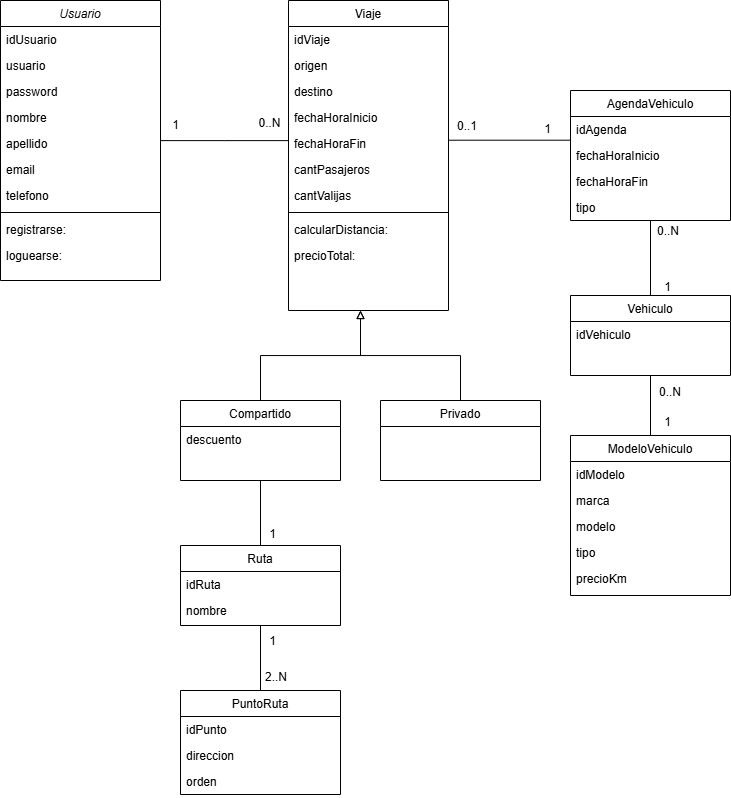

The diagram above was exported from draw.io. Its source (the exported page's mxGraphModel, read from the mxfile embedded in the PNG):
<mxGraphModel dx="1084" dy="562" grid="1" gridSize="10" guides="1" tooltips="1" connect="1" arrows="1" fold="1" page="1" pageScale="1" pageWidth="827" pageHeight="1169" math="0" shadow="0">
  <root>
    <mxCell id="WIyWlLk6GJQsqaUBKTNV-0" />
    <mxCell id="WIyWlLk6GJQsqaUBKTNV-1" parent="WIyWlLk6GJQsqaUBKTNV-0" />
    <mxCell id="zkfFHV4jXpPFQw0GAbJ--0" parent="WIyWlLk6GJQsqaUBKTNV-1" style="swimlane;fontStyle=2;align=center;verticalAlign=top;childLayout=stackLayout;horizontal=1;startSize=26;horizontalStack=0;resizeParent=1;resizeLast=0;collapsible=1;marginBottom=0;rounded=0;shadow=0;strokeWidth=1;" value="Usuario" vertex="1">
      <mxGeometry height="280" width="160" x="40" y="40" as="geometry">
        <mxRectangle height="26" width="160" x="220" y="50" as="alternateBounds" />
      </mxGeometry>
    </mxCell>
    <mxCell id="_iTLoKrd_7Z-TNDQSb-S-11" parent="zkfFHV4jXpPFQw0GAbJ--0" style="text;align=left;verticalAlign=top;spacingLeft=4;spacingRight=4;overflow=hidden;rotatable=0;points=[[0,0.5],[1,0.5]];portConstraint=eastwest;" value="idUsuario" vertex="1">
      <mxGeometry height="26" width="160" y="26" as="geometry" />
    </mxCell>
    <mxCell id="zkfFHV4jXpPFQw0GAbJ--5" parent="zkfFHV4jXpPFQw0GAbJ--0" style="text;align=left;verticalAlign=top;spacingLeft=4;spacingRight=4;overflow=hidden;rotatable=0;points=[[0,0.5],[1,0.5]];portConstraint=eastwest;" value="usuario" vertex="1">
      <mxGeometry height="26" width="160" y="52" as="geometry" />
    </mxCell>
    <mxCell id="_iTLoKrd_7Z-TNDQSb-S-10" parent="zkfFHV4jXpPFQw0GAbJ--0" style="text;align=left;verticalAlign=top;spacingLeft=4;spacingRight=4;overflow=hidden;rotatable=0;points=[[0,0.5],[1,0.5]];portConstraint=eastwest;" value="password" vertex="1">
      <mxGeometry height="26" width="160" y="78" as="geometry" />
    </mxCell>
    <mxCell id="zkfFHV4jXpPFQw0GAbJ--1" parent="zkfFHV4jXpPFQw0GAbJ--0" style="text;align=left;verticalAlign=top;spacingLeft=4;spacingRight=4;overflow=hidden;rotatable=0;points=[[0,0.5],[1,0.5]];portConstraint=eastwest;" value="nombre" vertex="1">
      <mxGeometry height="26" width="160" y="104" as="geometry" />
    </mxCell>
    <mxCell id="zkfFHV4jXpPFQw0GAbJ--2" parent="zkfFHV4jXpPFQw0GAbJ--0" style="text;align=left;verticalAlign=top;spacingLeft=4;spacingRight=4;overflow=hidden;rotatable=0;points=[[0,0.5],[1,0.5]];portConstraint=eastwest;rounded=0;shadow=0;html=0;" value="apellido" vertex="1">
      <mxGeometry height="26" width="160" y="130" as="geometry" />
    </mxCell>
    <mxCell id="zkfFHV4jXpPFQw0GAbJ--3" parent="zkfFHV4jXpPFQw0GAbJ--0" style="text;align=left;verticalAlign=top;spacingLeft=4;spacingRight=4;overflow=hidden;rotatable=0;points=[[0,0.5],[1,0.5]];portConstraint=eastwest;rounded=0;shadow=0;html=0;" value="email" vertex="1">
      <mxGeometry height="26" width="160" y="156" as="geometry" />
    </mxCell>
    <mxCell id="_iTLoKrd_7Z-TNDQSb-S-9" parent="zkfFHV4jXpPFQw0GAbJ--0" style="text;align=left;verticalAlign=top;spacingLeft=4;spacingRight=4;overflow=hidden;rotatable=0;points=[[0,0.5],[1,0.5]];portConstraint=eastwest;" value="telefono" vertex="1">
      <mxGeometry height="26" width="160" y="182" as="geometry" />
    </mxCell>
    <mxCell id="aBahSLQx1NDOtEUJREox-6" parent="zkfFHV4jXpPFQw0GAbJ--0" style="line;strokeWidth=1;fillColor=none;align=left;verticalAlign=middle;spacingTop=-1;spacingLeft=3;spacingRight=3;rotatable=0;labelPosition=right;points=[];portConstraint=eastwest;strokeColor=inherit;" value="" vertex="1">
      <mxGeometry height="8" width="160" y="208" as="geometry" />
    </mxCell>
    <mxCell id="aBahSLQx1NDOtEUJREox-7" parent="zkfFHV4jXpPFQw0GAbJ--0" style="text;align=left;verticalAlign=top;spacingLeft=4;spacingRight=4;overflow=hidden;rotatable=0;points=[[0,0.5],[1,0.5]];portConstraint=eastwest;" value="registrarse:" vertex="1">
      <mxGeometry height="26" width="160" y="216" as="geometry" />
    </mxCell>
    <mxCell id="aBahSLQx1NDOtEUJREox-8" parent="zkfFHV4jXpPFQw0GAbJ--0" style="text;align=left;verticalAlign=top;spacingLeft=4;spacingRight=4;overflow=hidden;rotatable=0;points=[[0,0.5],[1,0.5]];portConstraint=eastwest;" value="loguearse:" vertex="1">
      <mxGeometry height="26" width="160" y="242" as="geometry" />
    </mxCell>
    <mxCell id="aBahSLQx1NDOtEUJREox-15" edge="1" parent="WIyWlLk6GJQsqaUBKTNV-1" source="zkfFHV4jXpPFQw0GAbJ--17" style="edgeStyle=orthogonalEdgeStyle;rounded=0;orthogonalLoop=1;jettySize=auto;html=1;endArrow=none;endFill=0;startArrow=block;startFill=0;" target="aBahSLQx1NDOtEUJREox-10">
      <mxGeometry relative="1" as="geometry">
        <Array as="points">
          <mxPoint x="400" y="395" />
          <mxPoint x="300" y="395" />
        </Array>
      </mxGeometry>
    </mxCell>
    <mxCell id="aBahSLQx1NDOtEUJREox-16" edge="1" parent="WIyWlLk6GJQsqaUBKTNV-1" style="edgeStyle=orthogonalEdgeStyle;rounded=0;orthogonalLoop=1;jettySize=auto;html=1;entryX=0.5;entryY=0;entryDx=0;entryDy=0;endArrow=none;endFill=0;startArrow=block;startFill=0;" target="aBahSLQx1NDOtEUJREox-12">
      <mxGeometry relative="1" as="geometry">
        <Array as="points">
          <mxPoint x="400" y="350" />
          <mxPoint x="400" y="395" />
          <mxPoint x="500" y="395" />
        </Array>
        <mxPoint x="400" y="350" as="sourcePoint" />
      </mxGeometry>
    </mxCell>
    <mxCell id="zkfFHV4jXpPFQw0GAbJ--17" parent="WIyWlLk6GJQsqaUBKTNV-1" style="swimlane;fontStyle=0;align=center;verticalAlign=top;childLayout=stackLayout;horizontal=1;startSize=26;horizontalStack=0;resizeParent=1;resizeLast=0;collapsible=1;marginBottom=0;rounded=0;shadow=0;strokeWidth=1;" value="Viaje" vertex="1">
      <mxGeometry height="310" width="160" x="328" y="40" as="geometry">
        <mxRectangle height="26" width="160" x="550" y="140" as="alternateBounds" />
      </mxGeometry>
    </mxCell>
    <mxCell id="zkfFHV4jXpPFQw0GAbJ--18" parent="zkfFHV4jXpPFQw0GAbJ--17" style="text;align=left;verticalAlign=top;spacingLeft=4;spacingRight=4;overflow=hidden;rotatable=0;points=[[0,0.5],[1,0.5]];portConstraint=eastwest;" value="idViaje" vertex="1">
      <mxGeometry height="26" width="160" y="26" as="geometry" />
    </mxCell>
    <mxCell id="zkfFHV4jXpPFQw0GAbJ--19" parent="zkfFHV4jXpPFQw0GAbJ--17" style="text;align=left;verticalAlign=top;spacingLeft=4;spacingRight=4;overflow=hidden;rotatable=0;points=[[0,0.5],[1,0.5]];portConstraint=eastwest;rounded=0;shadow=0;html=0;" value="origen" vertex="1">
      <mxGeometry height="26" width="160" y="52" as="geometry" />
    </mxCell>
    <mxCell id="zkfFHV4jXpPFQw0GAbJ--20" parent="zkfFHV4jXpPFQw0GAbJ--17" style="text;align=left;verticalAlign=top;spacingLeft=4;spacingRight=4;overflow=hidden;rotatable=0;points=[[0,0.5],[1,0.5]];portConstraint=eastwest;rounded=0;shadow=0;html=0;" value="destino" vertex="1">
      <mxGeometry height="26" width="160" y="78" as="geometry" />
    </mxCell>
    <mxCell id="zkfFHV4jXpPFQw0GAbJ--21" parent="zkfFHV4jXpPFQw0GAbJ--17" style="text;align=left;verticalAlign=top;spacingLeft=4;spacingRight=4;overflow=hidden;rotatable=0;points=[[0,0.5],[1,0.5]];portConstraint=eastwest;rounded=0;shadow=0;html=0;" value="fechaHoraInicio" vertex="1">
      <mxGeometry height="26" width="160" y="104" as="geometry" />
    </mxCell>
    <mxCell id="_iTLoKrd_7Z-TNDQSb-S-51" parent="zkfFHV4jXpPFQw0GAbJ--17" style="text;align=left;verticalAlign=top;spacingLeft=4;spacingRight=4;overflow=hidden;rotatable=0;points=[[0,0.5],[1,0.5]];portConstraint=eastwest;rounded=0;shadow=0;html=0;" value="fechaHoraFin" vertex="1">
      <mxGeometry height="26" width="160" y="130" as="geometry" />
    </mxCell>
    <mxCell id="zkfFHV4jXpPFQw0GAbJ--22" parent="zkfFHV4jXpPFQw0GAbJ--17" style="text;align=left;verticalAlign=top;spacingLeft=4;spacingRight=4;overflow=hidden;rotatable=0;points=[[0,0.5],[1,0.5]];portConstraint=eastwest;rounded=0;shadow=0;html=0;" value="cantPasajeros" vertex="1">
      <mxGeometry height="26" width="160" y="156" as="geometry" />
    </mxCell>
    <mxCell id="aBahSLQx1NDOtEUJREox-17" parent="zkfFHV4jXpPFQw0GAbJ--17" style="text;align=left;verticalAlign=top;spacingLeft=4;spacingRight=4;overflow=hidden;rotatable=0;points=[[0,0.5],[1,0.5]];portConstraint=eastwest;rounded=0;shadow=0;html=0;" value="cantValijas" vertex="1">
      <mxGeometry height="26" width="160" y="182" as="geometry" />
    </mxCell>
    <mxCell id="_iTLoKrd_7Z-TNDQSb-S-41" parent="zkfFHV4jXpPFQw0GAbJ--17" style="line;strokeWidth=1;fillColor=none;align=left;verticalAlign=middle;spacingTop=-1;spacingLeft=3;spacingRight=3;rotatable=0;labelPosition=right;points=[];portConstraint=eastwest;strokeColor=inherit;" value="" vertex="1">
      <mxGeometry height="8" width="160" y="208" as="geometry" />
    </mxCell>
    <mxCell id="aBahSLQx1NDOtEUJREox-4" parent="zkfFHV4jXpPFQw0GAbJ--17" style="text;align=left;verticalAlign=top;spacingLeft=4;spacingRight=4;overflow=hidden;rotatable=0;points=[[0,0.5],[1,0.5]];portConstraint=eastwest;rounded=0;shadow=0;html=0;" value="calcularDistancia:" vertex="1">
      <mxGeometry height="26" width="160" y="216" as="geometry" />
    </mxCell>
    <mxCell id="_iTLoKrd_7Z-TNDQSb-S-44" parent="zkfFHV4jXpPFQw0GAbJ--17" style="text;align=left;verticalAlign=top;spacingLeft=4;spacingRight=4;overflow=hidden;rotatable=0;points=[[0,0.5],[1,0.5]];portConstraint=eastwest;rounded=0;shadow=0;html=0;" value="precioTotal:" vertex="1">
      <mxGeometry height="26" width="160" y="242" as="geometry" />
    </mxCell>
    <mxCell id="zkfFHV4jXpPFQw0GAbJ--26" edge="1" parent="WIyWlLk6GJQsqaUBKTNV-1" source="zkfFHV4jXpPFQw0GAbJ--0" style="endArrow=none;shadow=0;strokeWidth=1;rounded=0;curved=0;endFill=0;edgeStyle=elbowEdgeStyle;elbow=vertical;" target="zkfFHV4jXpPFQw0GAbJ--17" value="">
      <mxGeometry relative="1" x="0.5" y="41" as="geometry">
        <mxPoint x="-40" y="32" as="offset" />
        <mxPoint x="200" y="212" as="sourcePoint" />
        <mxPoint x="360" y="212" as="targetPoint" />
      </mxGeometry>
    </mxCell>
    <mxCell id="zkfFHV4jXpPFQw0GAbJ--28" connectable="0" parent="zkfFHV4jXpPFQw0GAbJ--26" style="resizable=0;align=right;verticalAlign=bottom;labelBackgroundColor=none;fontSize=12;" value="0..N" vertex="1">
      <mxGeometry relative="1" x="1" as="geometry">
        <mxPoint x="-7" y="-9" as="offset" />
      </mxGeometry>
    </mxCell>
    <mxCell id="_iTLoKrd_7Z-TNDQSb-S-12" parent="WIyWlLk6GJQsqaUBKTNV-1" style="swimlane;fontStyle=0;align=center;verticalAlign=top;childLayout=stackLayout;horizontal=1;startSize=26;horizontalStack=0;resizeParent=1;resizeLast=0;collapsible=1;marginBottom=0;rounded=0;shadow=0;strokeWidth=1;" value="ModeloVehiculo" vertex="1">
      <mxGeometry height="160" width="160" x="610" y="475" as="geometry">
        <mxRectangle height="26" width="160" x="550" y="140" as="alternateBounds" />
      </mxGeometry>
    </mxCell>
    <mxCell id="_iTLoKrd_7Z-TNDQSb-S-13" parent="_iTLoKrd_7Z-TNDQSb-S-12" style="text;align=left;verticalAlign=top;spacingLeft=4;spacingRight=4;overflow=hidden;rotatable=0;points=[[0,0.5],[1,0.5]];portConstraint=eastwest;" value="idModelo" vertex="1">
      <mxGeometry height="26" width="160" y="26" as="geometry" />
    </mxCell>
    <mxCell id="_iTLoKrd_7Z-TNDQSb-S-15" parent="_iTLoKrd_7Z-TNDQSb-S-12" style="text;align=left;verticalAlign=top;spacingLeft=4;spacingRight=4;overflow=hidden;rotatable=0;points=[[0,0.5],[1,0.5]];portConstraint=eastwest;rounded=0;shadow=0;html=0;" value="marca" vertex="1">
      <mxGeometry height="26" width="160" y="52" as="geometry" />
    </mxCell>
    <mxCell id="_iTLoKrd_7Z-TNDQSb-S-14" parent="_iTLoKrd_7Z-TNDQSb-S-12" style="text;align=left;verticalAlign=top;spacingLeft=4;spacingRight=4;overflow=hidden;rotatable=0;points=[[0,0.5],[1,0.5]];portConstraint=eastwest;rounded=0;shadow=0;html=0;" value="modelo" vertex="1">
      <mxGeometry height="26" width="160" y="78" as="geometry" />
    </mxCell>
    <mxCell id="_iTLoKrd_7Z-TNDQSb-S-16" parent="_iTLoKrd_7Z-TNDQSb-S-12" style="text;align=left;verticalAlign=top;spacingLeft=4;spacingRight=4;overflow=hidden;rotatable=0;points=[[0,0.5],[1,0.5]];portConstraint=eastwest;rounded=0;shadow=0;html=0;" value="tipo" vertex="1">
      <mxGeometry height="26" width="160" y="104" as="geometry" />
    </mxCell>
    <mxCell id="_iTLoKrd_7Z-TNDQSb-S-17" parent="_iTLoKrd_7Z-TNDQSb-S-12" style="text;align=left;verticalAlign=top;spacingLeft=4;spacingRight=4;overflow=hidden;rotatable=0;points=[[0,0.5],[1,0.5]];portConstraint=eastwest;rounded=0;shadow=0;html=0;" value="precioKm" vertex="1">
      <mxGeometry height="26" width="160" y="130" as="geometry" />
    </mxCell>
    <mxCell id="_iTLoKrd_7Z-TNDQSb-S-32" edge="1" parent="WIyWlLk6GJQsqaUBKTNV-1" source="_iTLoKrd_7Z-TNDQSb-S-22" style="edgeStyle=orthogonalEdgeStyle;rounded=0;orthogonalLoop=1;jettySize=auto;html=1;exitX=0.5;exitY=1;exitDx=0;exitDy=0;endArrow=none;endFill=0;" target="_iTLoKrd_7Z-TNDQSb-S-12">
      <mxGeometry relative="1" as="geometry" />
    </mxCell>
    <mxCell id="_iTLoKrd_7Z-TNDQSb-S-52" edge="1" parent="WIyWlLk6GJQsqaUBKTNV-1" source="_iTLoKrd_7Z-TNDQSb-S-22" style="edgeStyle=orthogonalEdgeStyle;rounded=0;orthogonalLoop=1;jettySize=auto;html=1;endArrow=none;endFill=0;" target="_iTLoKrd_7Z-TNDQSb-S-46">
      <mxGeometry relative="1" as="geometry" />
    </mxCell>
    <mxCell id="_iTLoKrd_7Z-TNDQSb-S-22" parent="WIyWlLk6GJQsqaUBKTNV-1" style="swimlane;fontStyle=0;align=center;verticalAlign=top;childLayout=stackLayout;horizontal=1;startSize=26;horizontalStack=0;resizeParent=1;resizeLast=0;collapsible=1;marginBottom=0;rounded=0;shadow=0;strokeWidth=1;" value="Vehiculo" vertex="1">
      <mxGeometry height="80" width="160" x="610" y="335" as="geometry">
        <mxRectangle height="26" width="160" x="550" y="140" as="alternateBounds" />
      </mxGeometry>
    </mxCell>
    <mxCell id="_iTLoKrd_7Z-TNDQSb-S-23" parent="_iTLoKrd_7Z-TNDQSb-S-22" style="text;align=left;verticalAlign=top;spacingLeft=4;spacingRight=4;overflow=hidden;rotatable=0;points=[[0,0.5],[1,0.5]];portConstraint=eastwest;" value="idVehiculo" vertex="1">
      <mxGeometry height="26" width="160" y="26" as="geometry" />
    </mxCell>
    <mxCell id="_iTLoKrd_7Z-TNDQSb-S-34" connectable="0" parent="WIyWlLk6GJQsqaUBKTNV-1" style="resizable=0;align=right;verticalAlign=bottom;labelBackgroundColor=none;fontSize=12;" value="0..N" vertex="1">
      <mxGeometry x="722" y="325" as="geometry">
        <mxPoint x="-2" y="-46" as="offset" />
      </mxGeometry>
    </mxCell>
    <mxCell id="_iTLoKrd_7Z-TNDQSb-S-53" edge="1" parent="WIyWlLk6GJQsqaUBKTNV-1" style="edgeStyle=orthogonalEdgeStyle;rounded=0;orthogonalLoop=1;jettySize=auto;html=1;endArrow=none;endFill=0;">
      <mxGeometry relative="1" as="geometry">
        <mxPoint x="610" y="179.7" as="sourcePoint" />
        <mxPoint x="488" y="179.7" as="targetPoint" />
      </mxGeometry>
    </mxCell>
    <mxCell id="_iTLoKrd_7Z-TNDQSb-S-46" parent="WIyWlLk6GJQsqaUBKTNV-1" style="swimlane;fontStyle=0;align=center;verticalAlign=top;childLayout=stackLayout;horizontal=1;startSize=26;horizontalStack=0;resizeParent=1;resizeLast=0;collapsible=1;marginBottom=0;rounded=0;shadow=0;strokeWidth=1;" value="AgendaVehiculo" vertex="1">
      <mxGeometry height="130" width="160" x="610" y="130" as="geometry">
        <mxRectangle height="26" width="160" x="550" y="140" as="alternateBounds" />
      </mxGeometry>
    </mxCell>
    <mxCell id="_iTLoKrd_7Z-TNDQSb-S-47" parent="_iTLoKrd_7Z-TNDQSb-S-46" style="text;align=left;verticalAlign=top;spacingLeft=4;spacingRight=4;overflow=hidden;rotatable=0;points=[[0,0.5],[1,0.5]];portConstraint=eastwest;" value="idAgenda" vertex="1">
      <mxGeometry height="26" width="160" y="26" as="geometry" />
    </mxCell>
    <mxCell id="_iTLoKrd_7Z-TNDQSb-S-48" parent="_iTLoKrd_7Z-TNDQSb-S-46" style="text;align=left;verticalAlign=top;spacingLeft=4;spacingRight=4;overflow=hidden;rotatable=0;points=[[0,0.5],[1,0.5]];portConstraint=eastwest;" value="fechaHoraInicio" vertex="1">
      <mxGeometry height="26" width="160" y="52" as="geometry" />
    </mxCell>
    <mxCell id="_iTLoKrd_7Z-TNDQSb-S-49" parent="_iTLoKrd_7Z-TNDQSb-S-46" style="text;align=left;verticalAlign=top;spacingLeft=4;spacingRight=4;overflow=hidden;rotatable=0;points=[[0,0.5],[1,0.5]];portConstraint=eastwest;" value="fechaHoraFin" vertex="1">
      <mxGeometry height="26" width="160" y="78" as="geometry" />
    </mxCell>
    <mxCell id="_iTLoKrd_7Z-TNDQSb-S-50" parent="_iTLoKrd_7Z-TNDQSb-S-46" style="text;align=left;verticalAlign=top;spacingLeft=4;spacingRight=4;overflow=hidden;rotatable=0;points=[[0,0.5],[1,0.5]];portConstraint=eastwest;" value="tipo" vertex="1">
      <mxGeometry height="26" width="160" y="104" as="geometry" />
    </mxCell>
    <mxCell id="_iTLoKrd_7Z-TNDQSb-S-54" connectable="0" parent="WIyWlLk6GJQsqaUBKTNV-1" style="resizable=0;align=right;verticalAlign=bottom;labelBackgroundColor=none;fontSize=12;" value="1" vertex="1">
      <mxGeometry x="712" y="335" as="geometry" />
    </mxCell>
    <mxCell id="aBahSLQx1NDOtEUJREox-0" connectable="0" parent="WIyWlLk6GJQsqaUBKTNV-1" style="resizable=0;align=right;verticalAlign=bottom;labelBackgroundColor=none;fontSize=12;" value="0..1" vertex="1">
      <mxGeometry x="520" y="220" as="geometry">
        <mxPoint x="-2" y="-46" as="offset" />
      </mxGeometry>
    </mxCell>
    <mxCell id="aBahSLQx1NDOtEUJREox-1" connectable="0" parent="WIyWlLk6GJQsqaUBKTNV-1" style="resizable=0;align=right;verticalAlign=bottom;labelBackgroundColor=none;fontSize=12;" value="1" vertex="1">
      <mxGeometry x="712" y="130" as="geometry">
        <mxPoint x="-120" y="47" as="offset" />
      </mxGeometry>
    </mxCell>
    <mxCell id="aBahSLQx1NDOtEUJREox-2" connectable="0" parent="WIyWlLk6GJQsqaUBKTNV-1" style="resizable=0;align=right;verticalAlign=bottom;labelBackgroundColor=none;fontSize=12;" value="1" vertex="1">
      <mxGeometry x="712" y="470" as="geometry" />
    </mxCell>
    <mxCell id="aBahSLQx1NDOtEUJREox-3" connectable="0" parent="WIyWlLk6GJQsqaUBKTNV-1" style="resizable=0;align=right;verticalAlign=bottom;labelBackgroundColor=none;fontSize=12;" value="0..N" vertex="1">
      <mxGeometry x="722" y="440" as="geometry" />
    </mxCell>
    <mxCell id="aBahSLQx1NDOtEUJREox-9" connectable="0" parent="WIyWlLk6GJQsqaUBKTNV-1" style="resizable=0;align=right;verticalAlign=bottom;labelBackgroundColor=none;fontSize=12;" value="1" vertex="1">
      <mxGeometry x="220" y="173" as="geometry" />
    </mxCell>
    <mxCell id="aBahSLQx1NDOtEUJREox-20" edge="1" parent="WIyWlLk6GJQsqaUBKTNV-1" source="aBahSLQx1NDOtEUJREox-10" style="edgeStyle=orthogonalEdgeStyle;rounded=0;orthogonalLoop=1;jettySize=auto;html=1;entryX=0.5;entryY=0;entryDx=0;entryDy=0;endArrow=none;endFill=0;" target="aBahSLQx1NDOtEUJREox-18">
      <mxGeometry relative="1" as="geometry" />
    </mxCell>
    <mxCell id="aBahSLQx1NDOtEUJREox-10" parent="WIyWlLk6GJQsqaUBKTNV-1" style="swimlane;fontStyle=0;align=center;verticalAlign=top;childLayout=stackLayout;horizontal=1;startSize=26;horizontalStack=0;resizeParent=1;resizeLast=0;collapsible=1;marginBottom=0;rounded=0;shadow=0;strokeWidth=1;" value="Compartido" vertex="1">
      <mxGeometry height="80" width="160" x="220" y="440" as="geometry">
        <mxRectangle height="26" width="160" x="550" y="140" as="alternateBounds" />
      </mxGeometry>
    </mxCell>
    <mxCell id="aBahSLQx1NDOtEUJREox-31" parent="aBahSLQx1NDOtEUJREox-10" style="text;align=left;verticalAlign=top;spacingLeft=4;spacingRight=4;overflow=hidden;rotatable=0;points=[[0,0.5],[1,0.5]];portConstraint=eastwest;" value="descuento" vertex="1">
      <mxGeometry height="26" width="160" y="26" as="geometry" />
    </mxCell>
    <mxCell id="aBahSLQx1NDOtEUJREox-12" parent="WIyWlLk6GJQsqaUBKTNV-1" style="swimlane;fontStyle=0;align=center;verticalAlign=top;childLayout=stackLayout;horizontal=1;startSize=26;horizontalStack=0;resizeParent=1;resizeLast=0;collapsible=1;marginBottom=0;rounded=0;shadow=0;strokeWidth=1;" value="Privado" vertex="1">
      <mxGeometry height="80" width="160" x="420" y="440" as="geometry">
        <mxRectangle height="26" width="160" x="550" y="140" as="alternateBounds" />
      </mxGeometry>
    </mxCell>
    <mxCell id="aBahSLQx1NDOtEUJREox-21" edge="1" parent="WIyWlLk6GJQsqaUBKTNV-1" source="aBahSLQx1NDOtEUJREox-18" style="edgeStyle=orthogonalEdgeStyle;rounded=0;orthogonalLoop=1;jettySize=auto;html=1;entryX=0.5;entryY=0;entryDx=0;entryDy=0;endArrow=none;endFill=0;" target="aBahSLQx1NDOtEUJREox-19">
      <mxGeometry relative="1" as="geometry" />
    </mxCell>
    <mxCell id="aBahSLQx1NDOtEUJREox-18" parent="WIyWlLk6GJQsqaUBKTNV-1" style="swimlane;fontStyle=0;align=center;verticalAlign=top;childLayout=stackLayout;horizontal=1;startSize=26;horizontalStack=0;resizeParent=1;resizeLast=0;collapsible=1;marginBottom=0;rounded=0;shadow=0;strokeWidth=1;" value="Ruta" vertex="1">
      <mxGeometry height="80" width="160" x="220" y="585" as="geometry">
        <mxRectangle height="26" width="160" x="550" y="140" as="alternateBounds" />
      </mxGeometry>
    </mxCell>
    <mxCell id="aBahSLQx1NDOtEUJREox-26" parent="aBahSLQx1NDOtEUJREox-18" style="text;align=left;verticalAlign=top;spacingLeft=4;spacingRight=4;overflow=hidden;rotatable=0;points=[[0,0.5],[1,0.5]];portConstraint=eastwest;" value="idRuta" vertex="1">
      <mxGeometry height="26" width="160" y="26" as="geometry" />
    </mxCell>
    <mxCell id="aBahSLQx1NDOtEUJREox-27" parent="aBahSLQx1NDOtEUJREox-18" style="text;align=left;verticalAlign=top;spacingLeft=4;spacingRight=4;overflow=hidden;rotatable=0;points=[[0,0.5],[1,0.5]];portConstraint=eastwest;" value="nombre" vertex="1">
      <mxGeometry height="26" width="160" y="52" as="geometry" />
    </mxCell>
    <mxCell id="aBahSLQx1NDOtEUJREox-19" parent="WIyWlLk6GJQsqaUBKTNV-1" style="swimlane;fontStyle=0;align=center;verticalAlign=top;childLayout=stackLayout;horizontal=1;startSize=26;horizontalStack=0;resizeParent=1;resizeLast=0;collapsible=1;marginBottom=0;rounded=0;shadow=0;strokeWidth=1;" value="PuntoRuta" vertex="1">
      <mxGeometry height="104" width="160" x="220" y="730" as="geometry">
        <mxRectangle height="26" width="160" x="550" y="140" as="alternateBounds" />
      </mxGeometry>
    </mxCell>
    <mxCell id="aBahSLQx1NDOtEUJREox-28" parent="aBahSLQx1NDOtEUJREox-19" style="text;align=left;verticalAlign=top;spacingLeft=4;spacingRight=4;overflow=hidden;rotatable=0;points=[[0,0.5],[1,0.5]];portConstraint=eastwest;" value="idPunto" vertex="1">
      <mxGeometry height="26" width="160" y="26" as="geometry" />
    </mxCell>
    <mxCell id="aBahSLQx1NDOtEUJREox-29" parent="aBahSLQx1NDOtEUJREox-19" style="text;align=left;verticalAlign=top;spacingLeft=4;spacingRight=4;overflow=hidden;rotatable=0;points=[[0,0.5],[1,0.5]];portConstraint=eastwest;" value="direccion" vertex="1">
      <mxGeometry height="26" width="160" y="52" as="geometry" />
    </mxCell>
    <mxCell id="aBahSLQx1NDOtEUJREox-30" parent="aBahSLQx1NDOtEUJREox-19" style="text;align=left;verticalAlign=top;spacingLeft=4;spacingRight=4;overflow=hidden;rotatable=0;points=[[0,0.5],[1,0.5]];portConstraint=eastwest;" value="orden" vertex="1">
      <mxGeometry height="26" width="160" y="78" as="geometry" />
    </mxCell>
    <mxCell id="aBahSLQx1NDOtEUJREox-22" connectable="0" parent="WIyWlLk6GJQsqaUBKTNV-1" style="resizable=0;align=right;verticalAlign=bottom;labelBackgroundColor=none;fontSize=12;" value="2..N" vertex="1">
      <mxGeometry x="328" y="725" as="geometry" />
    </mxCell>
    <mxCell id="aBahSLQx1NDOtEUJREox-23" connectable="0" parent="WIyWlLk6GJQsqaUBKTNV-1" style="resizable=0;align=right;verticalAlign=bottom;labelBackgroundColor=none;fontSize=12;" value="1" vertex="1">
      <mxGeometry x="317" y="689" as="geometry" />
    </mxCell>
    <mxCell id="aBahSLQx1NDOtEUJREox-24" connectable="0" parent="WIyWlLk6GJQsqaUBKTNV-1" style="resizable=0;align=right;verticalAlign=bottom;labelBackgroundColor=none;fontSize=12;" value="1" vertex="1">
      <mxGeometry x="317" y="582" as="geometry" />
    </mxCell>
  </root>
</mxGraphModel>